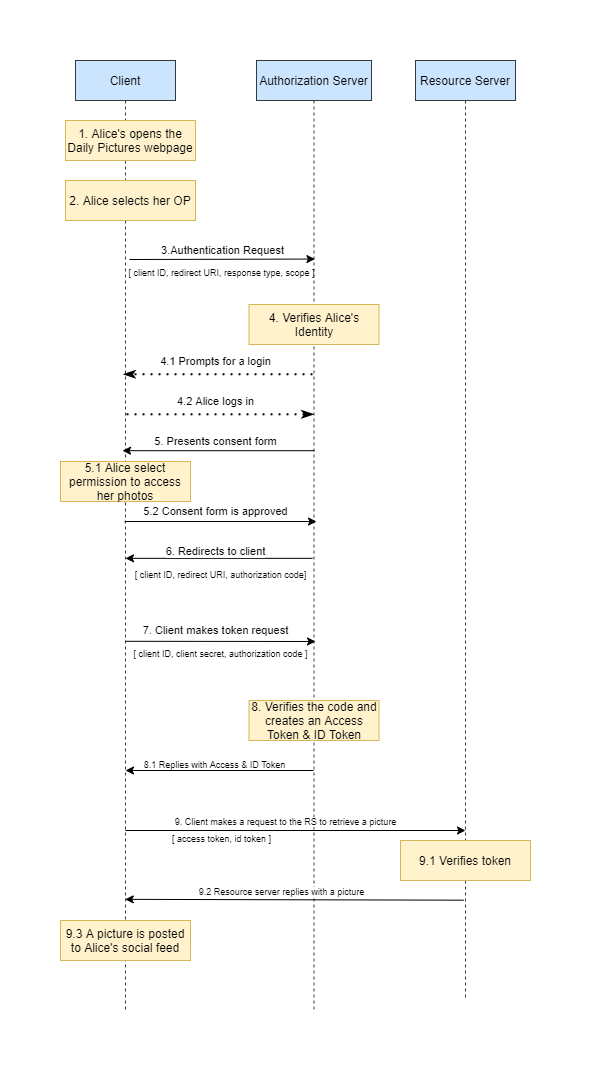

The diagram above was exported from draw.io. Its source (the exported page's mxGraphModel, read from the mxfile embedded in the PNG):
<mxGraphModel dx="1422" dy="692" grid="1" gridSize="10" guides="1" tooltips="1" connect="1" arrows="1" fold="1" page="1" pageScale="1" pageWidth="850" pageHeight="1100" math="0" shadow="0">
  <root>
    <mxCell id="0" />
    <mxCell id="1" parent="0" />
    <mxCell id="3nuBFxr9cyL0pnOWT2aG-1" value="Client" style="shape=umlLifeline;perimeter=lifelinePerimeter;container=1;collapsible=0;recursiveResize=0;rounded=0;shadow=0;strokeWidth=1;fillColor=#cce5ff;strokeColor=#36393d;" parent="1" vertex="1">
      <mxGeometry x="160" y="80" width="100" height="950" as="geometry" />
    </mxCell>
    <mxCell id="3nuBFxr9cyL0pnOWT2aG-5" value="Authorization Server" style="shape=umlLifeline;perimeter=lifelinePerimeter;container=1;collapsible=0;recursiveResize=0;rounded=0;shadow=0;strokeWidth=1;fillColor=#cce5ff;strokeColor=#36393d;" parent="1" vertex="1">
      <mxGeometry x="341" y="80" width="115" height="950" as="geometry" />
    </mxCell>
    <mxCell id="Ddybho6LYG-OsXg6gpNo-23" value="4. Verifies Alice's Identity" style="rounded=0;whiteSpace=wrap;html=1;fillColor=#fff2cc;strokeColor=#d6b656;" parent="3nuBFxr9cyL0pnOWT2aG-5" vertex="1">
      <mxGeometry x="-7.5" y="244" width="130" height="40" as="geometry" />
    </mxCell>
    <mxCell id="Ddybho6LYG-OsXg6gpNo-3" value="Resource Server" style="shape=umlLifeline;perimeter=lifelinePerimeter;container=1;collapsible=0;recursiveResize=0;rounded=0;shadow=0;strokeWidth=1;fillColor=#cce5ff;strokeColor=#36393d;" parent="1" vertex="1">
      <mxGeometry x="500" y="80" width="100" height="940" as="geometry" />
    </mxCell>
    <mxCell id="Ddybho6LYG-OsXg6gpNo-7" value="2. Alice selects her OP" style="rounded=0;whiteSpace=wrap;html=1;fillColor=#fff2cc;strokeColor=#d6b656;" parent="1" vertex="1">
      <mxGeometry x="150" y="200" width="130" height="40" as="geometry" />
    </mxCell>
    <mxCell id="Ddybho6LYG-OsXg6gpNo-17" value="1. Alice's opens the Daily Pictures webpage" style="rounded=0;whiteSpace=wrap;html=1;fillColor=#fff2cc;strokeColor=#d6b656;" parent="1" vertex="1">
      <mxGeometry x="150" y="140" width="130" height="40" as="geometry" />
    </mxCell>
    <mxCell id="Ddybho6LYG-OsXg6gpNo-20" value="3.Authentication Request" style="endArrow=classic;html=1;entryX=0.508;entryY=0.209;entryDx=0;entryDy=0;entryPerimeter=0;" parent="1" target="3nuBFxr9cyL0pnOWT2aG-5" edge="1">
      <mxGeometry x="0.0055" y="9" width="50" height="50" relative="1" as="geometry">
        <mxPoint x="214" y="279" as="sourcePoint" />
        <mxPoint x="380" y="279" as="targetPoint" />
        <mxPoint as="offset" />
      </mxGeometry>
    </mxCell>
    <mxCell id="Ddybho6LYG-OsXg6gpNo-22" value="&lt;font style=&quot;font-size: 9px;&quot;&gt;[ client ID, redirect URI, response type, scope ]&lt;/font&gt;" style="text;html=1;align=center;verticalAlign=middle;resizable=0;points=[];autosize=1;strokeColor=none;fontSize=9;" parent="1" vertex="1">
      <mxGeometry x="206" y="282" width="200" height="20" as="geometry" />
    </mxCell>
    <mxCell id="Ddybho6LYG-OsXg6gpNo-24" value="4.1 Prompts for a login" style="endArrow=classicThin;dashed=1;html=1;dashPattern=1 3;strokeWidth=2;exitX=0.487;exitY=0.563;exitDx=0;exitDy=0;exitPerimeter=0;entryX=0.48;entryY=0.563;entryDx=0;entryDy=0;entryPerimeter=0;startArrow=none;startFill=0;endFill=1;" parent="1" edge="1">
      <mxGeometry x="0.0265" y="-13" width="50" height="50" relative="1" as="geometry">
        <mxPoint x="397.0050000000001" y="393.76" as="sourcePoint" />
        <mxPoint x="208" y="393.76" as="targetPoint" />
        <mxPoint as="offset" />
      </mxGeometry>
    </mxCell>
    <mxCell id="Ddybho6LYG-OsXg6gpNo-25" value="4.2 Alice logs in" style="endArrow=classicThin;dashed=1;html=1;dashPattern=1 3;strokeWidth=2;exitX=0.51;exitY=0.64;exitDx=0;exitDy=0;exitPerimeter=0;startArrow=none;startFill=0;endFill=1;" parent="1" edge="1">
      <mxGeometry x="-0.0481" y="13" width="50" height="50" relative="1" as="geometry">
        <mxPoint x="211" y="433.79999999999995" as="sourcePoint" />
        <mxPoint x="398" y="433.79999999999995" as="targetPoint" />
        <mxPoint as="offset" />
      </mxGeometry>
    </mxCell>
    <mxCell id="Ddybho6LYG-OsXg6gpNo-27" value="5. Presents consent form" style="endArrow=classic;html=1;exitX=0.504;exitY=0.71;exitDx=0;exitDy=0;exitPerimeter=0;entryX=0.47;entryY=0.71;entryDx=0;entryDy=0;entryPerimeter=0;" parent="1" edge="1">
      <mxGeometry x="0.031" y="-9" width="50" height="50" relative="1" as="geometry">
        <mxPoint x="398.96000000000004" y="470.20000000000005" as="sourcePoint" />
        <mxPoint x="207" y="470.20000000000005" as="targetPoint" />
        <mxPoint as="offset" />
      </mxGeometry>
    </mxCell>
    <mxCell id="Ddybho6LYG-OsXg6gpNo-28" value="5.1 Alice select permission to access her photos" style="rounded=0;whiteSpace=wrap;html=1;fillColor=#fff2cc;strokeColor=#d6b656;" parent="1" vertex="1">
      <mxGeometry x="145" y="481" width="130" height="40" as="geometry" />
    </mxCell>
    <mxCell id="Ddybho6LYG-OsXg6gpNo-30" value="5.2 Consent form is approved" style="endArrow=classic;html=1;exitX=0.49;exitY=0.802;exitDx=0;exitDy=0;exitPerimeter=0;entryX=0.522;entryY=0.802;entryDx=0;entryDy=0;entryPerimeter=0;" parent="1" edge="1">
      <mxGeometry x="-0.0522" y="10" width="50" height="50" relative="1" as="geometry">
        <mxPoint x="209" y="541.04" as="sourcePoint" />
        <mxPoint x="401.0300000000002" y="541.04" as="targetPoint" />
        <mxPoint as="offset" />
      </mxGeometry>
    </mxCell>
    <mxCell id="Ddybho6LYG-OsXg6gpNo-34" value="6. Redirects to client" style="endArrow=classic;html=1;exitX=0.487;exitY=0.917;exitDx=0;exitDy=0;exitPerimeter=0;entryX=0.5;entryY=0.917;entryDx=0;entryDy=0;entryPerimeter=0;" parent="1" edge="1">
      <mxGeometry x="0.0375" y="-7" width="50" height="50" relative="1" as="geometry">
        <mxPoint x="397.0050000000001" y="577.8400000000001" as="sourcePoint" />
        <mxPoint x="210" y="577.8400000000001" as="targetPoint" />
        <mxPoint as="offset" />
      </mxGeometry>
    </mxCell>
    <mxCell id="Ddybho6LYG-OsXg6gpNo-35" value="&lt;font style=&quot;font-size: 9px&quot;&gt;[ client ID, client secret, authorization code ]&lt;/font&gt;" style="text;html=1;align=center;verticalAlign=middle;resizable=0;points=[];autosize=1;strokeColor=none;" parent="1" vertex="1">
      <mxGeometry x="210" y="662" width="190" height="20" as="geometry" />
    </mxCell>
    <mxCell id="Ddybho6LYG-OsXg6gpNo-38" value="&lt;font style=&quot;font-size: 9px&quot;&gt;[ client ID, redirect URI, authorization code]&lt;/font&gt;" style="text;html=1;align=center;verticalAlign=middle;resizable=0;points=[];autosize=1;strokeColor=none;fontSize=9;" parent="1" vertex="1">
      <mxGeometry x="210" y="584" width="190" height="20" as="geometry" />
    </mxCell>
    <mxCell id="Ddybho6LYG-OsXg6gpNo-39" value="&lt;font style=&quot;font-size: 11px&quot;&gt;7. Client makes token request&lt;/font&gt;" style="endArrow=classic;html=1;fontSize=9;exitX=0.5;exitY=0.74;exitDx=0;exitDy=0;exitPerimeter=0;" parent="1" edge="1">
      <mxGeometry x="-0.0528" y="11" width="50" height="50" relative="1" as="geometry">
        <mxPoint x="210" y="660.8" as="sourcePoint" />
        <mxPoint x="400" y="661" as="targetPoint" />
        <mxPoint as="offset" />
      </mxGeometry>
    </mxCell>
    <mxCell id="Ddybho6LYG-OsXg6gpNo-43" value="8. Verifies the code and creates an Access Token &amp;amp; ID Token" style="rounded=0;whiteSpace=wrap;html=1;fillColor=#fff2cc;strokeColor=#d6b656;" parent="1" vertex="1">
      <mxGeometry x="333.5" y="720" width="130" height="40" as="geometry" />
    </mxCell>
    <mxCell id="Ddybho6LYG-OsXg6gpNo-44" value="8.1 Replies with Access &amp;amp; ID Token" style="endArrow=classic;html=1;fontSize=9;" parent="1" source="3nuBFxr9cyL0pnOWT2aG-5" edge="1">
      <mxGeometry x="0.0487" y="-6" width="50" height="50" relative="1" as="geometry">
        <mxPoint x="399" y="790" as="sourcePoint" />
        <mxPoint x="210" y="790" as="targetPoint" />
        <mxPoint as="offset" />
      </mxGeometry>
    </mxCell>
    <mxCell id="Ddybho6LYG-OsXg6gpNo-46" value="" style="endArrow=classic;html=1;fontSize=9;" parent="1" edge="1">
      <mxGeometry width="50" height="50" relative="1" as="geometry">
        <mxPoint x="210" y="850" as="sourcePoint" />
        <mxPoint x="550" y="850" as="targetPoint" />
      </mxGeometry>
    </mxCell>
    <mxCell id="Ddybho6LYG-OsXg6gpNo-47" value="9. Client makes a request to the RS to retrieve a picture" style="edgeLabel;html=1;align=center;verticalAlign=middle;resizable=0;points=[];fontSize=9;" parent="Ddybho6LYG-OsXg6gpNo-46" vertex="1" connectable="0">
      <mxGeometry x="-0.3972" relative="1" as="geometry">
        <mxPoint x="57" y="-10" as="offset" />
      </mxGeometry>
    </mxCell>
    <mxCell id="Ddybho6LYG-OsXg6gpNo-48" value="" style="endArrow=classic;html=1;fontSize=9;exitX=0.483;exitY=0.952;exitDx=0;exitDy=0;exitPerimeter=0;entryX=0.497;entryY=0.951;entryDx=0;entryDy=0;entryPerimeter=0;" parent="1" edge="1">
      <mxGeometry width="50" height="50" relative="1" as="geometry">
        <mxPoint x="548.3" y="919.6799999999998" as="sourcePoint" />
        <mxPoint x="209.70000000000005" y="918.8399999999999" as="targetPoint" />
      </mxGeometry>
    </mxCell>
    <mxCell id="Ddybho6LYG-OsXg6gpNo-51" value="9.2 Resource server replies with a picture" style="edgeLabel;html=1;align=center;verticalAlign=middle;resizable=0;points=[];fontSize=9;" parent="Ddybho6LYG-OsXg6gpNo-48" vertex="1" connectable="0">
      <mxGeometry x="0.0833" relative="1" as="geometry">
        <mxPoint y="-9" as="offset" />
      </mxGeometry>
    </mxCell>
    <mxCell id="Ddybho6LYG-OsXg6gpNo-52" value="9.1 Verifies token" style="rounded=0;whiteSpace=wrap;html=1;fillColor=#fff2cc;strokeColor=#d6b656;" parent="1" vertex="1">
      <mxGeometry x="485" y="860" width="130" height="40" as="geometry" />
    </mxCell>
    <mxCell id="Ddybho6LYG-OsXg6gpNo-53" value="9.3 A picture is posted to Alice's social feed" style="rounded=0;whiteSpace=wrap;html=1;fillColor=#fff2cc;strokeColor=#d6b656;" parent="1" vertex="1">
      <mxGeometry x="145" y="940" width="130" height="40" as="geometry" />
    </mxCell>
    <mxCell id="Ddybho6LYG-OsXg6gpNo-55" value="&lt;font style=&quot;font-size: 9px;&quot;&gt;[ access token, id token ]&lt;/font&gt;" style="text;html=1;align=center;verticalAlign=middle;resizable=0;points=[];autosize=1;strokeColor=none;fontSize=9;" parent="1" vertex="1">
      <mxGeometry x="251" y="848" width="110" height="20" as="geometry" />
    </mxCell>
  </root>
</mxGraphModel>